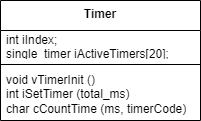

The diagram above was exported from draw.io. Its source (the exported page's mxGraphModel, read from the mxfile embedded in the PNG):
<mxGraphModel dx="-534" dy="506" grid="1" gridSize="10" guides="1" tooltips="1" connect="1" arrows="1" fold="1" page="1" pageScale="1" pageWidth="827" pageHeight="1169" math="0" shadow="0">
  <root>
    <mxCell id="0" />
    <mxCell id="1" parent="0" />
    <mxCell id="DBe1SCl-0-lS5GMc6WW7-28" value="&lt;b&gt;Timer&lt;/b&gt;" style="swimlane;fontStyle=0;align=center;verticalAlign=top;childLayout=stackLayout;horizontal=1;startSize=30;horizontalStack=0;resizeParent=1;resizeParentMax=0;resizeLast=0;collapsible=0;marginBottom=0;html=1;whiteSpace=wrap;" vertex="1" parent="1">
      <mxGeometry x="2020" y="800" width="200" height="120" as="geometry" />
    </mxCell>
    <mxCell id="DBe1SCl-0-lS5GMc6WW7-29" value="int iIndex;&lt;div&gt;single_timer iActiveTimers[20];&lt;/div&gt;" style="text;html=1;strokeColor=none;fillColor=none;align=left;verticalAlign=middle;spacingLeft=4;spacingRight=4;overflow=hidden;rotatable=0;points=[[0,0.5],[1,0.5]];portConstraint=eastwest;whiteSpace=wrap;" vertex="1" parent="DBe1SCl-0-lS5GMc6WW7-28">
      <mxGeometry y="30" width="200" height="30" as="geometry" />
    </mxCell>
    <mxCell id="DBe1SCl-0-lS5GMc6WW7-30" value="" style="line;strokeWidth=1;fillColor=none;align=left;verticalAlign=middle;spacingTop=-1;spacingLeft=3;spacingRight=3;rotatable=0;labelPosition=right;points=[];portConstraint=eastwest;" vertex="1" parent="DBe1SCl-0-lS5GMc6WW7-28">
      <mxGeometry y="60" width="200" height="8" as="geometry" />
    </mxCell>
    <mxCell id="DBe1SCl-0-lS5GMc6WW7-31" value="void&amp;nbsp;vTimerInit ()&lt;div&gt;int iSetTimer (total_ms)&lt;/div&gt;&lt;div&gt;char cCountTime (ms, timerCode)&lt;/div&gt;" style="text;html=1;strokeColor=none;fillColor=none;align=left;verticalAlign=middle;spacingLeft=4;spacingRight=4;overflow=hidden;rotatable=0;points=[[0,0.5],[1,0.5]];portConstraint=eastwest;whiteSpace=wrap;" vertex="1" parent="DBe1SCl-0-lS5GMc6WW7-28">
      <mxGeometry y="68" width="200" height="52" as="geometry" />
    </mxCell>
  </root>
</mxGraphModel>